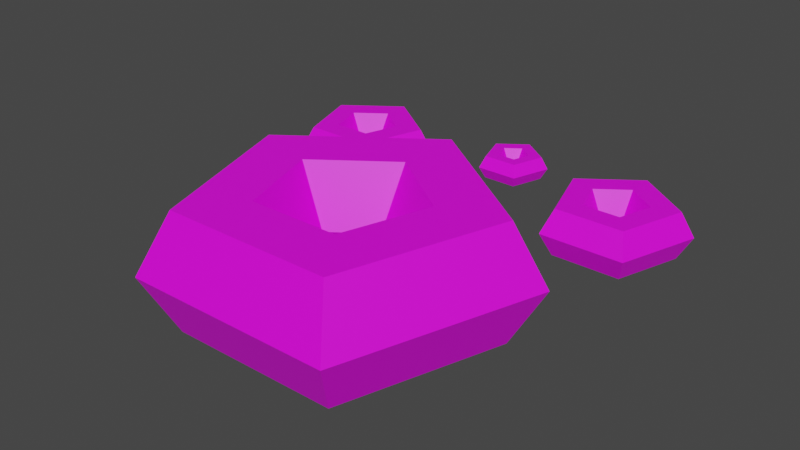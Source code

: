 # Source: Splooge.blend  (saved by Blender 3.6.13; exported with 4.5.12 LTS)
import bpy
from mathutils import Matrix  # noqa: F401  (used for matrix-valued properties, if any)

bpy.ops.wm.read_factory_settings(use_empty=True)
scene = bpy.context.scene
scene.name = 'Scene'

# ---- collections
col_collection = bpy.data.collections.new('Collection'); scene.collection.children.link(col_collection)

# ---- images (referenced by path relative to the original .blend; pixels are not part of the script)
import os
ASSET_DIR = os.environ.get("B2B_ASSET_DIR", "")  # directory of the original .blend (textures are referenced by path, not embedded)
HERE = os.path.dirname(os.path.abspath(__file__))  # packed textures are extracted next to this script under _unpacked/

def load_image(name, relpath, width, height, colorspace="sRGB"):
    """Load a texture the original file referenced (path relative to the .blend, or extracted next to this script)."""
    p = next((c for c in (os.path.join(HERE, relpath), os.path.join(ASSET_DIR, relpath)) if relpath and os.path.exists(c)), "")
    if p:
        img = bpy.data.images.load(p, check_existing=True)
        img.name = name
    else:  # same state as the original file: an image datablock whose file is absent (Cycles renders it pink)
        img = bpy.data.images.new(name, width, height)
        img.source = "FILE"
        img.filepath = "//" + (relpath or name)
    img.colorspace_settings.name = colorspace
    return img
img_splooge = load_image('Splooge', 'Splooge.png', 1024, 1024, 'sRGB')

# ---- materials (node trees are filled in below, after node groups)
mat_material_001 = bpy.data.materials.new('Material.001')

# ---- material node trees
mat_material_001.use_nodes = True; mat_material_001.node_tree.nodes.clear()
_N = mat_material_001.node_tree.nodes; _L = mat_material_001.node_tree.links
n0 = _N.new('ShaderNodeBsdfPrincipled'); n0.name = 'Principled BSDF'; n0.location = (10, 300)
n0.distribution = 'GGX'
n0.subsurface_method = 'RANDOM_WALK_SKIN'
n0.inputs[3].default_value = 1.45
n0.inputs[27].default_value = (0.0, 0.0, 0.0, 1.0)
n0.inputs[28].default_value = 1.0
n1 = _N.new('ShaderNodeOutputMaterial'); n1.name = 'Material Output'; n1.location = (300, 300)
n2 = _N.new('ShaderNodeTexImage'); n2.name = 'Image Texture'; n2.location = (-307, 218)
n2.image = img_splooge
_L.new(n0.outputs[0], n1.inputs[0])
_L.new(n2.outputs[0], n0.inputs[0])
n1.is_active_output = True

# ---- world
world_world = bpy.data.worlds.new('World'); scene.world = world_world
world_world.use_nodes = True; world_world.node_tree.nodes.clear()
_N = world_world.node_tree.nodes; _L = world_world.node_tree.links
n0 = _N.new('ShaderNodeOutputWorld'); n0.name = 'World Output'; n0.location = (300, 300)
n1 = _N.new('ShaderNodeBackground'); n1.name = 'Background'; n1.location = (10, 300)
n1.inputs[0].default_value = (0.05088, 0.05088, 0.05088, 1.0)
_L.new(n1.outputs[0], n0.inputs[0])
n0.is_active_output = True
world_world.color = (0.05088, 0.05088, 0.05088)
world_world.use_sun_shadow = False
world_world.sun_shadow_jitter_overblur = 0.0

# ---- meshes
me_torus = bpy.data.meshes.new('Torus')
me_torus.from_pydata([(-0.8254, -0.01205, 0.0), (-0.6754, -0.01205, 0.2598), (-0.3754, -0.01205, 0.2598), (-0.2254, -0.01205, 3.674e-17), (-0.3754, -0.01205, -0.2598), (-0.6754, -0.01205, -0.2598), (-0.2726, -0.7729, 0.0), (-0.2262, -0.6302, 0.2598), (-0.1335, -0.3449, 0.2598), (-0.08719, -0.2023, 3.674e-17), (-0.1335, -0.3449, -0.2598), (-0.2262, -0.6302, -0.2598), (0.6218, -0.4823, 0.0), (0.5005, -0.3941, 0.2598), (0.2578, -0.2178, 0.2598), (0.1364, -0.1296, 3.674e-17), (0.2578, -0.2178, -0.2598), (0.5005, -0.3941, -0.2598), (0.6218, 0.4582, 0.0), (0.5005, 0.37, 0.2598), (0.2578, 0.1937, 0.2598), (0.1364, 0.1055, 3.674e-17), (0.2578, 0.1937, -0.2598), (0.5005, 0.37, -0.2598), (-0.2726, 0.7488, 0.0), (-0.2262, 0.6061, 0.2598), (-0.1335, 0.3208, 0.2598), (-0.08719, 0.1782, 3.674e-17), (-0.1335, 0.3208, -0.2598), (-0.2262, 0.6061, -0.2598), (-1.213, -0.6626, 0.0), (-1.153, -0.6626, 0.1039), (-1.033, -0.6626, 0.1039), (-0.9728, -0.6626, 1.47e-17), (-1.033, -0.6626, -0.1039), (-1.153, -0.6626, -0.1039), (-0.9917, -0.9669, 0.0), (-0.9731, -0.9099, 0.1039), (-0.9361, -0.7958, 0.1039), (-0.9175, -0.7387, 1.47e-17), (-0.9361, -0.7958, -0.1039), (-0.9731, -0.9099, -0.1039), (-0.6339, -0.8507, 0.0), (-0.6824, -0.8154, 0.1039), (-0.7795, -0.7449, 0.1039), (-0.8281, -0.7096, 1.47e-17), (-0.7795, -0.7449, -0.1039), (-0.6824, -0.8154, -0.1039), (-0.6339, -0.4745, 0.0), (-0.6824, -0.5098, 0.1039), (-0.7795, -0.5803, 0.1039), (-0.8281, -0.6156, 1.47e-17), (-0.7795, -0.5803, -0.1039), (-0.6824, -0.5098, -0.1039), (-0.9917, -0.3583, 0.0), (-0.9731, -0.4153, 0.1039), (-0.9361, -0.5295, 0.1039), (-0.9175, -0.5865, 1.47e-17), (-0.9361, -0.5295, -0.1039), (-0.9731, -0.4153, -0.1039), (-0.9832, 0.3519, 0.0), (-0.9649, 0.409, 0.1039), (-0.9282, 0.5233, 0.1039), (-0.9099, 0.5804, 1.47e-17), (-0.9282, 0.5233, -0.1039), (-0.9649, 0.409, -0.1039), (-0.6259, 0.4695, 0.0), (-0.6746, 0.5046, 0.1039), (-0.7719, 0.5747, 0.1039), (-0.8206, 0.6098, 1.47e-17), (-0.7719, 0.5747, -0.1039), (-0.6746, 0.5046, -0.1039), (-0.6273, 0.8457, 0.0), (-0.6757, 0.8102, 0.1039), (-0.7725, 0.7393, 0.1039), (-0.8209, 0.7038, 1.47e-17), (-0.7725, 0.7393, -0.1039), (-0.6757, 0.8102, -0.1039), (-0.9855, 0.9605, 0.0), (-0.9668, 0.9035, 0.1039), (-0.9292, 0.7896, 0.1039), (-0.9105, 0.7326, 1.47e-17), (-0.9292, 0.7896, -0.1039), (-0.9668, 0.9035, -0.1039), (-1.205, 0.6554, 0.0), (-1.145, 0.6556, 0.1039), (-1.025, 0.656, 0.1039), (-0.9655, 0.6563, 1.47e-17), (-1.025, 0.656, -0.1039), (-1.145, 0.6556, -0.1039), (-1.284, 8.011e-08, 0.0), (-1.254, 8.011e-08, 0.05196), (-1.194, 6.819e-08, 0.05196), (-1.164, 6.223e-08, 7.348e-18), (-1.194, 6.819e-08, -0.05196), (-1.254, 8.011e-08, -0.05196), (-1.174, -0.1522, 0.0), (-1.164, -0.1236, 0.05196), (-1.146, -0.06657, 0.05196), (-1.137, -0.03804, 7.348e-18), (-1.146, -0.06657, -0.05196), (-1.164, -0.1236, -0.05196), (-0.9948, -0.09405, 0.0), (-1.019, -0.07641, 0.05196), (-1.068, -0.04114, 0.05196), (-1.092, -0.02351, 7.348e-18), (-1.068, -0.04114, -0.05196), (-1.019, -0.07641, -0.05196), (-0.9948, 0.09405, 0.0), (-1.019, 0.07641, 0.05196), (-1.068, 0.04114, 0.05196), (-1.092, 0.02351, 7.348e-18), (-1.068, 0.04114, -0.05196), (-1.019, 0.07641, -0.05196), (-1.174, 0.1522, 0.0), (-1.164, 0.1236, 0.05196), (-1.146, 0.06657, 0.05196), (-1.137, 0.03804, 7.348e-18), (-1.146, 0.06657, -0.05196), (-1.164, 0.1236, -0.05196)], [], [(0, 6, 7, 1), (1, 7, 8, 2), (2, 8, 9, 3), (3, 9, 10, 4), (4, 10, 11, 5), (5, 11, 6, 0), (6, 12, 13, 7), (7, 13, 14, 8), (8, 14, 15, 9), (9, 15, 16, 10), (10, 16, 17, 11), (11, 17, 12, 6), (12, 18, 19, 13), (13, 19, 20, 14), (14, 20, 21, 15), (15, 21, 22, 16), (16, 22, 23, 17), (17, 23, 18, 12), (18, 24, 25, 19), (19, 25, 26, 20), (20, 26, 27, 21), (21, 27, 28, 22), (22, 28, 29, 23), (23, 29, 24, 18), (24, 0, 1, 25), (25, 1, 2, 26), (26, 2, 3, 27), (27, 3, 4, 28), (28, 4, 5, 29), (29, 5, 0, 24), (30, 36, 37, 31), (31, 37, 38, 32), (32, 38, 39, 33), (33, 39, 40, 34), (34, 40, 41, 35), (35, 41, 36, 30), (36, 42, 43, 37), (37, 43, 44, 38), (38, 44, 45, 39), (39, 45, 46, 40), (40, 46, 47, 41), (41, 47, 42, 36), (42, 48, 49, 43), (43, 49, 50, 44), (44, 50, 51, 45), (45, 51, 52, 46), (46, 52, 53, 47), (47, 53, 48, 42), (48, 54, 55, 49), (49, 55, 56, 50), (50, 56, 57, 51), (51, 57, 58, 52), (52, 58, 59, 53), (53, 59, 54, 48), (54, 30, 31, 55), (55, 31, 32, 56), (56, 32, 33, 57), (57, 33, 34, 58), (58, 34, 35, 59), (59, 35, 30, 54), (60, 66, 67, 61), (61, 67, 68, 62), (62, 68, 69, 63), (63, 69, 70, 64), (64, 70, 71, 65), (65, 71, 66, 60), (66, 72, 73, 67), (67, 73, 74, 68), (68, 74, 75, 69), (69, 75, 76, 70), (70, 76, 77, 71), (71, 77, 72, 66), (72, 78, 79, 73), (73, 79, 80, 74), (74, 80, 81, 75), (75, 81, 82, 76), (76, 82, 83, 77), (77, 83, 78, 72), (78, 84, 85, 79), (79, 85, 86, 80), (80, 86, 87, 81), (81, 87, 88, 82), (82, 88, 89, 83), (83, 89, 84, 78), (84, 60, 61, 85), (85, 61, 62, 86), (86, 62, 63, 87), (87, 63, 64, 88), (88, 64, 65, 89), (89, 65, 60, 84), (90, 96, 97, 91), (91, 97, 98, 92), (92, 98, 99, 93), (93, 99, 100, 94), (94, 100, 101, 95), (95, 101, 96, 90), (96, 102, 103, 97), (97, 103, 104, 98), (98, 104, 105, 99), (99, 105, 106, 100), (100, 106, 107, 101), (101, 107, 102, 96), (102, 108, 109, 103), (103, 109, 110, 104), (104, 110, 111, 105), (105, 111, 112, 106), (106, 112, 113, 107), (107, 113, 108, 102), (108, 114, 115, 109), (109, 115, 116, 110), (110, 116, 117, 111), (111, 117, 118, 112), (112, 118, 119, 113), (113, 119, 114, 108), (114, 90, 91, 115), (115, 91, 92, 116), (116, 92, 93, 117), (117, 93, 94, 118), (118, 94, 95, 119), (119, 95, 90, 114)])
_uv = me_torus.uv_layers.new(name='UVMap')
_uv.uv.foreach_set('vector', [0.5572, 0.3279, 0.681, 0.3279, 0.681, 0.4311, 0.5572, 0.4311, 0.5572, 0.4311, 0.681, 0.4311, 0.681, 0.5342, 0.5572, 0.5342, 0.5572, 0.5342, 0.681, 0.5342, 0.681, 0.6374, 0.5572, 0.6374, 0.5572, 0.0185, 0.681, 0.0185, 0.681, 0.1216, 0.5572, 0.1216, 0.5572, 0.1216, 0.681, 0.1216, 0.681, 0.2248, 0.5572, 0.2248, 0.5572, 0.2248, 0.681, 0.2248, 0.681, 0.3279, 0.5572, 0.3279, 0.681, 0.3279, 0.8048, 0.3279, 0.8048, 0.4311, 0.681, 0.4311, 0.681, 0.4311, 0.8048, 0.4311, 0.8048, 0.5342, 0.681, 0.5342, 0.681, 0.5342, 0.8048, 0.5342, 0.8048, 0.6374, 0.681, 0.6374, 0.681, 0.0185, 0.8048, 0.0185, 0.8048, 0.1216, 0.681, 0.1216, 0.681, 0.1216, 0.8048, 0.1216, 0.8048, 0.2248, 0.681, 0.2248, 0.681, 0.2248, 0.8048, 0.2248, 0.8048, 0.3279, 0.681, 0.3279, 0.1859, 0.3279, 0.3097, 0.3279, 0.3097, 0.4311, 0.1859, 0.4311, 0.1859, 0.4311, 0.3097, 0.4311, 0.3097, 0.5342, 0.1859, 0.5342, 0.1859, 0.5342, 0.3097, 0.5342, 0.3097, 0.6374, 0.1859, 0.6374, 0.1859, 0.0185, 0.3097, 0.0185, 0.3097, 0.1216, 0.1859, 0.1216, 0.1859, 0.1216, 0.3097, 0.1216, 0.3097, 0.2248, 0.1859, 0.2248, 0.1859, 0.2248, 0.3097, 0.2248, 0.3097, 0.3279, 0.1859, 0.3279, 0.3097, 0.3279, 0.4335, 0.3279, 0.4335, 0.4311, 0.3097, 0.4311, 0.3097, 0.4311, 0.4335, 0.4311, 0.4335, 0.5342, 0.3097, 0.5342, 0.3097, 0.5342, 0.4335, 0.5342, 0.4335, 0.6374, 0.3097, 0.6374, 0.3097, 0.0185, 0.4335, 0.0185, 0.4335, 0.1216, 0.3097, 0.1216, 0.3097, 0.1216, 0.4335, 0.1216, 0.4335, 0.2248, 0.3097, 0.2248, 0.3097, 0.2248, 0.4335, 0.2248, 0.4335, 0.3279, 0.3097, 0.3279, 0.4335, 0.3279, 0.5572, 0.3279, 0.5572, 0.4311, 0.4335, 0.4311, 0.4335, 0.4311, 0.5572, 0.4311, 0.5572, 0.5342, 0.4335, 0.5342, 0.4335, 0.5342, 0.5572, 0.5342, 0.5572, 0.6374, 0.4335, 0.6374, 0.4335, 0.0185, 0.5572, 0.0185, 0.5572, 0.1216, 0.4335, 0.1216, 0.4335, 0.1216, 0.5572, 0.1216, 0.5572, 0.2248, 0.4335, 0.2248, 0.4335, 0.2248, 0.5572, 0.2248, 0.5572, 0.3279, 0.4335, 0.3279, 0.5351, 0.8472, 0.5961, 0.8472, 0.5961, 0.8981, 0.5351, 0.8981, 0.5351, 0.8981, 0.5961, 0.8981, 0.5961, 0.9489, 0.5351, 0.9489, 0.5351, 0.9489, 0.5961, 0.9489, 0.5961, 0.9997, 0.5351, 0.9997, 0.5351, 0.6948, 0.5961, 0.6948, 0.5961, 0.7456, 0.5351, 0.7456, 0.5351, 0.7456, 0.5961, 0.7456, 0.5961, 0.7964, 0.5351, 0.7964, 0.5351, 0.7964, 0.5961, 0.7964, 0.5961, 0.8472, 0.5351, 0.8472, 0.5961, 0.8472, 0.6571, 0.8472, 0.6571, 0.8981, 0.5961, 0.8981, 0.5961, 0.8981, 0.6571, 0.8981, 0.6571, 0.9489, 0.5961, 0.9489, 0.5961, 0.9489, 0.6571, 0.9489, 0.6571, 0.9997, 0.5961, 0.9997, 0.5961, 0.6948, 0.6571, 0.6948, 0.6571, 0.7456, 0.5961, 0.7456, 0.5961, 0.7456, 0.6571, 0.7456, 0.6571, 0.7964, 0.5961, 0.7964, 0.5961, 0.7964, 0.6571, 0.7964, 0.6571, 0.8472, 0.5961, 0.8472, 0.3522, 0.8472, 0.4132, 0.8472, 0.4132, 0.8981, 0.3522, 0.8981, 0.3522, 0.8981, 0.4132, 0.8981, 0.4132, 0.9489, 0.3522, 0.9489, 0.3522, 0.9489, 0.4132, 0.9489, 0.4132, 0.9997, 0.3522, 0.9997, 0.3522, 0.6948, 0.4132, 0.6948, 0.4132, 0.7456, 0.3522, 0.7456, 0.3522, 0.7456, 0.4132, 0.7456, 0.4132, 0.7964, 0.3522, 0.7964, 0.3522, 0.7964, 0.4132, 0.7964, 0.4132, 0.8472, 0.3522, 0.8472, 0.4132, 0.8472, 0.4742, 0.8472, 0.4742, 0.8981, 0.4132, 0.8981, 0.4132, 0.8981, 0.4742, 0.8981, 0.4742, 0.9489, 0.4132, 0.9489, 0.4132, 0.9489, 0.4742, 0.9489, 0.4742, 0.9997, 0.4132, 0.9997, 0.4132, 0.6948, 0.4742, 0.6948, 0.4742, 0.7456, 0.4132, 0.7456, 0.4132, 0.7456, 0.4742, 0.7456, 0.4742, 0.7964, 0.4132, 0.7964, 0.4132, 0.7964, 0.4742, 0.7964, 0.4742, 0.8472, 0.4132, 0.8472, 0.4742, 0.8472, 0.5351, 0.8472, 0.5351, 0.8981, 0.4742, 0.8981, 0.4742, 0.8981, 0.5351, 0.8981, 0.5351, 0.9489, 0.4742, 0.9489, 0.4742, 0.9489, 0.5351, 0.9489, 0.5351, 0.9997, 0.4742, 0.9997, 0.4742, 0.6948, 0.5351, 0.6948, 0.5351, 0.7456, 0.4742, 0.7456, 0.4742, 0.7456, 0.5351, 0.7456, 0.5351, 0.7964, 0.4742, 0.7964, 0.4742, 0.7964, 0.5351, 0.7964, 0.5351, 0.8472, 0.4742, 0.8472, 0.1863, 0.8488, 0.2471, 0.8488, 0.2471, 0.8995, 0.1863, 0.8995, 0.1863, 0.8995, 0.2471, 0.8995, 0.2471, 0.9502, 0.1863, 0.9502, 0.1863, 0.9502, 0.2471, 0.9502, 0.2471, 1.001, 0.1863, 1.001, 0.1863, 0.6967, 0.2471, 0.6967, 0.2471, 0.7474, 0.1863, 0.7474, 0.1863, 0.7474, 0.2471, 0.7474, 0.2471, 0.7981, 0.1863, 0.7981, 0.1863, 0.7981, 0.2471, 0.7981, 0.2471, 0.8488, 0.1863, 0.8488, 0.2471, 0.8488, 0.3079, 0.8488, 0.3079, 0.8995, 0.2471, 0.8995, 0.2471, 0.8995, 0.3079, 0.8995, 0.3079, 0.9502, 0.2471, 0.9502, 0.2471, 0.9502, 0.3079, 0.9502, 0.3079, 1.001, 0.2471, 1.001, 0.2471, 0.6967, 0.3079, 0.6967, 0.3079, 0.7474, 0.2471, 0.7474, 0.2471, 0.7474, 0.3079, 0.7474, 0.3079, 0.7981, 0.2471, 0.7981, 0.2471, 0.7981, 0.3079, 0.7981, 0.3079, 0.8488, 0.2471, 0.8488, 0.003772, 0.8488, 0.06461, 0.8488, 0.06461, 0.8995, 0.003772, 0.8995, 0.003772, 0.8995, 0.06461, 0.8995, 0.06461, 0.9502, 0.003772, 0.9502, 0.003772, 0.9502, 0.06461, 0.9502, 0.06461, 1.001, 0.003772, 1.001, 0.003772, 0.6967, 0.06461, 0.6967, 0.06461, 0.7474, 0.003772, 0.7474, 0.003772, 0.7474, 0.06461, 0.7474, 0.06461, 0.7981, 0.003772, 0.7981, 0.003772, 0.7981, 0.06461, 0.7981, 0.06461, 0.8488, 0.003772, 0.8488, 0.06461, 0.8488, 0.1254, 0.8488, 0.1254, 0.8995, 0.06461, 0.8995, 0.06461, 0.8995, 0.1254, 0.8995, 0.1254, 0.9502, 0.06461, 0.9502, 0.06461, 0.9502, 0.1254, 0.9502, 0.1254, 1.001, 0.06461, 1.001, 0.06461, 0.6967, 0.1254, 0.6967, 0.1254, 0.7474, 0.06461, 0.7474, 0.06461, 0.7474, 0.1254, 0.7474, 0.1254, 0.7981, 0.06461, 0.7981, 0.06461, 0.7981, 0.1254, 0.7981, 0.1254, 0.8488, 0.06461, 0.8488, 0.1254, 0.8488, 0.1863, 0.8488, 0.1863, 0.8995, 0.1254, 0.8995, 0.1254, 0.8995, 0.1863, 0.8995, 0.1863, 0.9502, 0.1254, 0.9502, 0.1254, 0.9502, 0.1863, 0.9502, 0.1863, 1.001, 0.1254, 1.001, 0.1254, 0.6967, 0.1863, 0.6967, 0.1863, 0.7474, 0.1254, 0.7474, 0.1254, 0.7474, 0.1863, 0.7474, 0.1863, 0.7981, 0.1254, 0.7981, 0.1254, 0.7981, 0.1863, 0.7981, 0.1863, 0.8488, 0.1254, 0.8488, 0.8825, 0.8534, 0.9405, 0.8534, 0.9405, 0.9018, 0.8825, 0.9018, 0.8825, 0.9018, 0.9405, 0.9018, 0.9405, 0.9501, 0.8825, 0.9501, 0.8825, 0.9501, 0.9405, 0.9501, 0.9405, 0.9985, 0.8825, 0.9985, 0.8825, 0.7084, 0.9405, 0.7084, 0.9405, 0.7567, 0.8825, 0.7567, 0.8825, 0.7567, 0.9405, 0.7567, 0.9405, 0.8051, 0.8825, 0.8051, 0.8825, 0.8051, 0.9405, 0.8051, 0.9405, 0.8534, 0.8825, 0.8534, 0.9405, 0.8534, 0.9985, 0.8534, 0.9985, 0.9018, 0.9405, 0.9018, 0.9405, 0.9018, 0.9985, 0.9018, 0.9985, 0.9501, 0.9405, 0.9501, 0.9405, 0.9501, 0.9985, 0.9501, 0.9985, 0.9985, 0.9405, 0.9985, 0.9405, 0.7084, 0.9985, 0.7084, 0.9985, 0.7567, 0.9405, 0.7567, 0.9405, 0.7567, 0.9985, 0.7567, 0.9985, 0.8051, 0.9405, 0.8051, 0.9405, 0.8051, 0.9985, 0.8051, 0.9985, 0.8534, 0.9405, 0.8534, 0.7084, 0.8534, 0.7664, 0.8534, 0.7664, 0.9018, 0.7084, 0.9018, 0.7084, 0.9018, 0.7664, 0.9018, 0.7664, 0.9501, 0.7084, 0.9501, 0.7084, 0.9501, 0.7664, 0.9501, 0.7664, 0.9985, 0.7084, 0.9985, 0.7084, 0.7084, 0.7664, 0.7084, 0.7664, 0.7567, 0.7084, 0.7567, 0.7084, 0.7567, 0.7664, 0.7567, 0.7664, 0.8051, 0.7084, 0.8051, 0.7084, 0.8051, 0.7664, 0.8051, 0.7664, 0.8534, 0.7084, 0.8534, 0.7664, 0.8534, 0.8244, 0.8534, 0.8244, 0.9018, 0.7664, 0.9018, 0.7664, 0.9018, 0.8244, 0.9018, 0.8244, 0.9501, 0.7664, 0.9501, 0.7664, 0.9501, 0.8244, 0.9501, 0.8244, 0.9985, 0.7664, 0.9985, 0.7664, 0.7084, 0.8244, 0.7084, 0.8244, 0.7567, 0.7664, 0.7567, 0.7664, 0.7567, 0.8244, 0.7567, 0.8244, 0.8051, 0.7664, 0.8051, 0.7664, 0.8051, 0.8244, 0.8051, 0.8244, 0.8534, 0.7664, 0.8534, 0.8244, 0.8534, 0.8825, 0.8534, 0.8825, 0.9018, 0.8244, 0.9018, 0.8244, 0.9018, 0.8825, 0.9018, 0.8825, 0.9501, 0.8244, 0.9501, 0.8244, 0.9501, 0.8825, 0.9501, 0.8825, 0.9985, 0.8244, 0.9985, 0.8244, 0.7084, 0.8825, 0.7084, 0.8825, 0.7567, 0.8244, 0.7567, 0.8244, 0.7567, 0.8825, 0.7567, 0.8825, 0.8051, 0.8244, 0.8051, 0.8244, 0.8051, 0.8825, 0.8051, 0.8825, 0.8534, 0.8244, 0.8534])
me_torus.materials.append(mat_material_001)
me_torus.update()

# ---- objects
ob_torus = bpy.data.objects.new('Torus', me_torus)

# ---- transforms, parenting, visibility, modifiers, constraints
ob_torus.location = (0.0, 0.0, 0.0)
ob_torus.rotation_euler = (0.0, -0.0, -1.571)
ob_torus.scale = (0.5, 0.5, 0.5)

# ---- collection membership
col_collection.objects.link(ob_torus)

# ---- scene / render settings (as saved in the file)
scene.frame_start = 1; scene.frame_end = 250; scene.frame_set(1)
scene.render.engine = 'CYCLES'
scene.cycles.sampling_pattern = 'TABULATED_SOBOL'
scene.view_settings.view_transform = 'Filmic'
bpy.context.view_layer.update()

# ---- added for rendering (the .blend has no active camera and no usable light): camera, sun
cam_auto = bpy.data.cameras.new('AutoCamera')
cam_auto.lens = 50.0
cam_auto.sensor_width = 36.0
cam_auto.clip_end = 1000.0
ob_auto_camera = bpy.data.objects.new('AutoCamera', cam_auto)
scene.collection.objects.link(ob_auto_camera)
ob_auto_camera.location = (1.27526, -1.36663, 1.02149)
ob_auto_camera.rotation_euler = (1.09748, -7.21219e-08, 0.694738)
scene.camera = ob_auto_camera
light_auto_sun = bpy.data.lights.new('AutoSun', 'SUN')
light_auto_sun.energy = 3.0
light_auto_sun.angle = 0.0523599
ob_auto_sun = bpy.data.objects.new('AutoSun', light_auto_sun)
scene.collection.objects.link(ob_auto_sun)
ob_auto_sun.rotation_euler = (0.872665, 0.174533, 0.523599)
bpy.context.view_layer.update()
